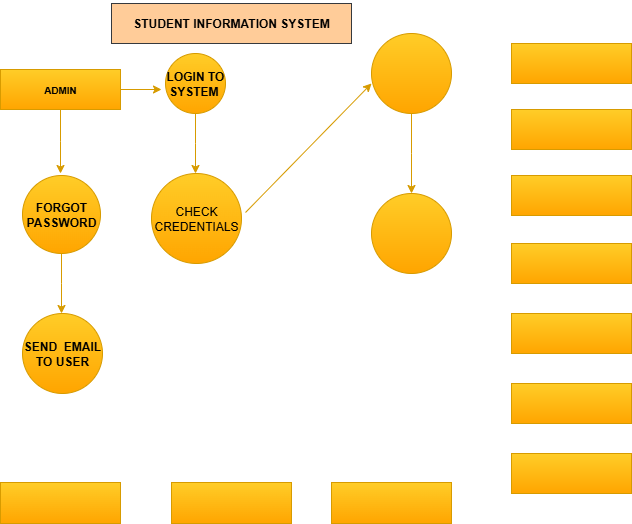

The diagram above was exported from draw.io. Its source (the exported page's mxGraphModel, read from the mxfile embedded in the PNG):
<mxGraphModel dx="1489" dy="803" grid="1" gridSize="10" guides="1" tooltips="1" connect="1" arrows="1" fold="1" page="1" pageScale="1" pageWidth="827" pageHeight="1169" math="0" shadow="0">
  <root>
    <mxCell id="0" />
    <mxCell id="1" parent="0" />
    <mxCell id="aUpuiY12HXKCYFXcRlgF-1" value="&lt;h4&gt;STUDENT INFORMATION SYSTEM&lt;/h4&gt;" style="rounded=0;whiteSpace=wrap;html=1;fillColor=#ffcc99;strokeColor=#36393d;" vertex="1" parent="1">
      <mxGeometry x="280" y="40" width="240" height="40" as="geometry" />
    </mxCell>
    <mxCell id="aUpuiY12HXKCYFXcRlgF-5" style="edgeStyle=orthogonalEdgeStyle;rounded=0;orthogonalLoop=1;jettySize=auto;html=1;exitX=1;exitY=0.5;exitDx=0;exitDy=0;fillColor=#ffcd28;strokeColor=#d79b00;gradientColor=#ffa500;" edge="1" parent="1" source="aUpuiY12HXKCYFXcRlgF-4">
      <mxGeometry relative="1" as="geometry">
        <mxPoint x="330" y="126" as="targetPoint" />
      </mxGeometry>
    </mxCell>
    <mxCell id="aUpuiY12HXKCYFXcRlgF-8" style="edgeStyle=orthogonalEdgeStyle;rounded=0;orthogonalLoop=1;jettySize=auto;html=1;exitX=0.5;exitY=1;exitDx=0;exitDy=0;fillColor=#ffcd28;strokeColor=#d79b00;gradientColor=#ffa500;" edge="1" parent="1" source="aUpuiY12HXKCYFXcRlgF-4">
      <mxGeometry relative="1" as="geometry">
        <mxPoint x="229" y="210" as="targetPoint" />
      </mxGeometry>
    </mxCell>
    <mxCell id="aUpuiY12HXKCYFXcRlgF-4" value="&lt;h5&gt;ADMIN&lt;/h5&gt;" style="rounded=0;whiteSpace=wrap;html=1;fillColor=#ffcd28;strokeColor=#d79b00;gradientColor=#ffa500;" vertex="1" parent="1">
      <mxGeometry x="169" y="106" width="120" height="40" as="geometry" />
    </mxCell>
    <mxCell id="aUpuiY12HXKCYFXcRlgF-7" style="edgeStyle=orthogonalEdgeStyle;rounded=0;orthogonalLoop=1;jettySize=auto;html=1;exitX=0.5;exitY=1;exitDx=0;exitDy=0;fillColor=#ffcd28;strokeColor=#d79b00;gradientColor=#ffa500;" edge="1" parent="1" source="aUpuiY12HXKCYFXcRlgF-6">
      <mxGeometry relative="1" as="geometry">
        <mxPoint x="364" y="210" as="targetPoint" />
      </mxGeometry>
    </mxCell>
    <mxCell id="aUpuiY12HXKCYFXcRlgF-6" value="&lt;h4&gt;LOGIN TO SYSTEM&amp;nbsp;&lt;/h4&gt;" style="ellipse;whiteSpace=wrap;html=1;aspect=fixed;fillColor=#ffcd28;strokeColor=#d79b00;gradientColor=#ffa500;" vertex="1" parent="1">
      <mxGeometry x="334" y="90" width="60" height="60" as="geometry" />
    </mxCell>
    <mxCell id="aUpuiY12HXKCYFXcRlgF-14" style="edgeStyle=orthogonalEdgeStyle;rounded=0;orthogonalLoop=1;jettySize=auto;html=1;exitX=0.5;exitY=1;exitDx=0;exitDy=0;fillColor=#ffcd28;strokeColor=#d79b00;gradientColor=#ffa500;" edge="1" parent="1" source="aUpuiY12HXKCYFXcRlgF-13">
      <mxGeometry relative="1" as="geometry">
        <mxPoint x="230" y="350" as="targetPoint" />
      </mxGeometry>
    </mxCell>
    <mxCell id="aUpuiY12HXKCYFXcRlgF-13" value="&lt;h4&gt;FORGOT PASSWORD&lt;/h4&gt;" style="ellipse;whiteSpace=wrap;html=1;aspect=fixed;fillColor=#ffcd28;strokeColor=#d79b00;gradientColor=#ffa500;" vertex="1" parent="1">
      <mxGeometry x="191" y="212" width="78" height="78" as="geometry" />
    </mxCell>
    <mxCell id="aUpuiY12HXKCYFXcRlgF-15" value="&lt;h4&gt;SEND&amp;nbsp; EMAIL TO USER&lt;/h4&gt;" style="ellipse;whiteSpace=wrap;html=1;aspect=fixed;fillColor=#ffcd28;strokeColor=#d79b00;gradientColor=#ffa500;" vertex="1" parent="1">
      <mxGeometry x="191" y="350" width="80" height="80" as="geometry" />
    </mxCell>
    <mxCell id="aUpuiY12HXKCYFXcRlgF-16" value="CHECK CREDENTIALS" style="ellipse;whiteSpace=wrap;html=1;aspect=fixed;fillColor=#ffcd28;strokeColor=#d79b00;gradientColor=#ffa500;" vertex="1" parent="1">
      <mxGeometry x="320" y="210" width="90" height="90" as="geometry" />
    </mxCell>
    <mxCell id="aUpuiY12HXKCYFXcRlgF-18" value="" style="endArrow=classic;html=1;rounded=0;fillColor=#ffcd28;strokeColor=#d79b00;gradientColor=#ffa500;" edge="1" parent="1">
      <mxGeometry width="50" height="50" relative="1" as="geometry">
        <mxPoint x="414" y="249" as="sourcePoint" />
        <mxPoint x="540" y="120" as="targetPoint" />
      </mxGeometry>
    </mxCell>
    <mxCell id="aUpuiY12HXKCYFXcRlgF-20" style="edgeStyle=orthogonalEdgeStyle;rounded=0;orthogonalLoop=1;jettySize=auto;html=1;fillColor=#ffcd28;strokeColor=#d79b00;gradientColor=#ffa500;" edge="1" parent="1" source="aUpuiY12HXKCYFXcRlgF-19">
      <mxGeometry relative="1" as="geometry">
        <mxPoint x="580" y="230" as="targetPoint" />
      </mxGeometry>
    </mxCell>
    <mxCell id="aUpuiY12HXKCYFXcRlgF-19" value="" style="ellipse;whiteSpace=wrap;html=1;aspect=fixed;fillColor=#ffcd28;strokeColor=#d79b00;gradientColor=#ffa500;" vertex="1" parent="1">
      <mxGeometry x="540" y="70" width="80" height="80" as="geometry" />
    </mxCell>
    <mxCell id="aUpuiY12HXKCYFXcRlgF-21" value="" style="ellipse;whiteSpace=wrap;html=1;aspect=fixed;fillColor=#ffcd28;strokeColor=#d79b00;gradientColor=#ffa500;" vertex="1" parent="1">
      <mxGeometry x="540" y="230" width="80" height="80" as="geometry" />
    </mxCell>
    <mxCell id="aUpuiY12HXKCYFXcRlgF-22" value="" style="rounded=0;whiteSpace=wrap;html=1;fillColor=#ffcd28;strokeColor=#d79b00;gradientColor=#ffa500;" vertex="1" parent="1">
      <mxGeometry x="680" y="420" width="120" height="40" as="geometry" />
    </mxCell>
    <mxCell id="aUpuiY12HXKCYFXcRlgF-23" value="" style="rounded=0;whiteSpace=wrap;html=1;fillColor=#ffcd28;strokeColor=#d79b00;gradientColor=#ffa500;" vertex="1" parent="1">
      <mxGeometry x="680" y="350" width="120" height="40" as="geometry" />
    </mxCell>
    <mxCell id="aUpuiY12HXKCYFXcRlgF-24" value="" style="rounded=0;whiteSpace=wrap;html=1;fillColor=#ffcd28;strokeColor=#d79b00;gradientColor=#ffa500;" vertex="1" parent="1">
      <mxGeometry x="680" y="280" width="120" height="40" as="geometry" />
    </mxCell>
    <mxCell id="aUpuiY12HXKCYFXcRlgF-25" value="" style="rounded=0;whiteSpace=wrap;html=1;fillColor=#ffcd28;strokeColor=#d79b00;gradientColor=#ffa500;" vertex="1" parent="1">
      <mxGeometry x="680" y="212" width="120" height="40" as="geometry" />
    </mxCell>
    <mxCell id="aUpuiY12HXKCYFXcRlgF-26" value="" style="rounded=0;whiteSpace=wrap;html=1;fillColor=#ffcd28;strokeColor=#d79b00;gradientColor=#ffa500;" vertex="1" parent="1">
      <mxGeometry x="680" y="146" width="120" height="40" as="geometry" />
    </mxCell>
    <mxCell id="aUpuiY12HXKCYFXcRlgF-27" value="" style="rounded=0;whiteSpace=wrap;html=1;fillColor=#ffcd28;strokeColor=#d79b00;gradientColor=#ffa500;" vertex="1" parent="1">
      <mxGeometry x="680" y="80" width="120" height="40" as="geometry" />
    </mxCell>
    <mxCell id="aUpuiY12HXKCYFXcRlgF-28" value="" style="rounded=0;whiteSpace=wrap;html=1;direction=east;fillColor=#ffcd28;strokeColor=#d79b00;gradientColor=#ffa500;" vertex="1" parent="1">
      <mxGeometry x="680" y="490" width="120" height="40" as="geometry" />
    </mxCell>
    <mxCell id="aUpuiY12HXKCYFXcRlgF-32" value="" style="rounded=0;whiteSpace=wrap;html=1;fillColor=#ffcd28;strokeColor=#d79b00;gradientColor=#ffa500;" vertex="1" parent="1">
      <mxGeometry x="340" y="519" width="120" height="41" as="geometry" />
    </mxCell>
    <mxCell id="aUpuiY12HXKCYFXcRlgF-33" value="" style="rounded=0;whiteSpace=wrap;html=1;fillColor=#ffcd28;strokeColor=#d79b00;gradientColor=#ffa500;" vertex="1" parent="1">
      <mxGeometry x="500" y="519" width="120" height="41" as="geometry" />
    </mxCell>
    <mxCell id="aUpuiY12HXKCYFXcRlgF-34" value="" style="rounded=0;whiteSpace=wrap;html=1;fillColor=#ffcd28;strokeColor=#d79b00;gradientColor=#ffa500;" vertex="1" parent="1">
      <mxGeometry x="169" y="519" width="120" height="41" as="geometry" />
    </mxCell>
  </root>
</mxGraphModel>